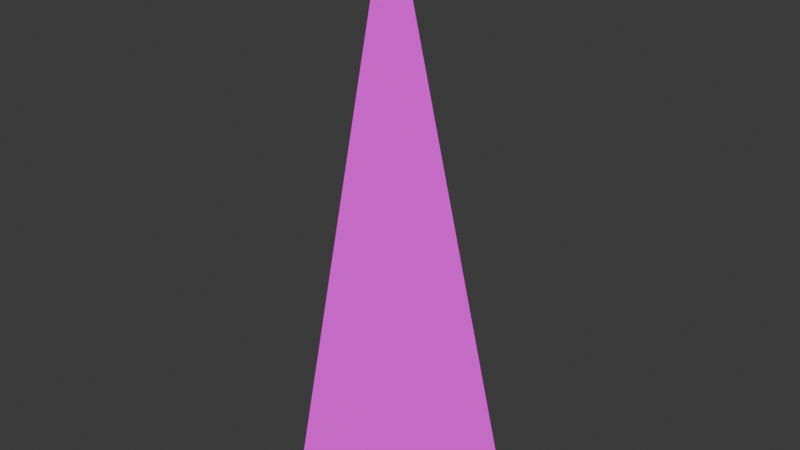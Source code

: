 # Source: mWallRampCornerConcrete02.blend  (saved by Blender 4.1.23; exported with 4.5.12 LTS)
import bpy
from mathutils import Matrix  # noqa: F401  (used for matrix-valued properties, if any)

bpy.ops.wm.read_factory_settings(use_empty=True)
scene = bpy.context.scene
scene.name = 'Scene'

# ---- collections
col_wallconcrete02 = bpy.data.collections.new('WallConcrete02'); scene.collection.children.link(col_wallconcrete02)

# ---- images (referenced by path relative to the original .blend; pixels are not part of the script)
import os
ASSET_DIR = os.environ.get("B2B_ASSET_DIR", "")  # directory of the original .blend (textures are referenced by path, not embedded)
HERE = os.path.dirname(os.path.abspath(__file__))  # packed textures are extracted next to this script under _unpacked/

def load_image(name, relpath, width, height, colorspace="sRGB"):
    """Load a texture the original file referenced (path relative to the .blend, or extracted next to this script)."""
    p = next((c for c in (os.path.join(HERE, relpath), os.path.join(ASSET_DIR, relpath)) if relpath and os.path.exists(c)), "")
    if p:
        img = bpy.data.images.load(p, check_existing=True)
        img.name = name
    else:  # same state as the original file: an image datablock whose file is absent (Cycles renders it pink)
        img = bpy.data.images.new(name, width, height)
        img.source = "FILE"
        img.filepath = "//" + (relpath or name)
    img.colorspace_settings.name = colorspace
    return img
img_concreteplain02_a_png = load_image('ConcretePlain02_a.png', 'ConcretePlain02_a.png', 1024, 1024, 'sRGB')

# ---- materials (node trees are filled in below, after node groups)
mat_concrete02a = bpy.data.materials.new('Concrete02a')
mat_concrete02a.use_transparent_shadow = False

# ---- material node trees
mat_concrete02a.use_nodes = True; mat_concrete02a.node_tree.nodes.clear()
_N = mat_concrete02a.node_tree.nodes; _L = mat_concrete02a.node_tree.links
n0 = _N.new('ShaderNodeBsdfPrincipled'); n0.name = 'Principled BSDF'; n0.location = (10, 300)
n0.inputs[3].default_value = 1.45
n0.inputs[13].default_value = 0.05
n1 = _N.new('ShaderNodeOutputMaterial'); n1.name = 'Material Output'; n1.location = (300, 300)
n2 = _N.new('ShaderNodeTexImage'); n2.name = 'Image Texture'; n2.location = (-280, 280)
n2.image = img_concreteplain02_a_png
n2.interpolation = 'Closest'
_L.new(n0.outputs[0], n1.inputs[0])
_L.new(n2.outputs[0], n0.inputs[0])
n1.is_active_output = True

# ---- world
world_world = bpy.data.worlds.new('World'); scene.world = world_world
world_world.use_nodes = True; world_world.node_tree.nodes.clear()
_N = world_world.node_tree.nodes; _L = world_world.node_tree.links
n0 = _N.new('ShaderNodeOutputWorld'); n0.name = 'World Output'; n0.location = (300, 300)
n1 = _N.new('ShaderNodeBackground'); n1.name = 'Background'; n1.location = (10, 300)
n1.inputs[0].default_value = (0.05088, 0.05088, 0.05088, 1.0)
_L.new(n1.outputs[0], n0.inputs[0])
n0.is_active_output = True
world_world.color = (0.05088, 0.05088, 0.05088)
world_world.use_sun_shadow = False
world_world.sun_shadow_jitter_overblur = 0.0

# ---- meshes
me_cube_028 = bpy.data.meshes.new('Cube.028')
me_cube_028.from_pydata([(-8.941e-08, 0.0, 0.0), (0.0, -0.5, 0.0), (-8.941e-08, 0.0, 2.0), (0.5, 0.0, 5.96e-08)], [], [(0, 2, 3), (2, 0, 1), (2, 1, 3)])
_uv = me_cube_028.uv_layers.new(name='UVMap')
_uv.uv.foreach_set('vector', [0.25, 5e-05, 0.25, 0.9999, 4.997e-05, 5.004e-05, 4.999e-05, 0.9999, 4.999e-05, 4.999e-05, 0.25, 5e-05, 0.1741, 0.9999, 5.901e-05, 5.904e-05, 0.3482, 5.901e-05])
me_cube_028.materials.append(mat_concrete02a)
me_cube_028.use_mirror_vertex_groups = False
me_cube_028.update()

# ---- objects
ob_wallrampcornerconcrete02 = bpy.data.objects.new('WallRampCornerConcrete02', me_cube_028)

# ---- transforms, parenting, visibility, modifiers, constraints
ob_wallrampcornerconcrete02.location = (0.0, 0.0, 0.0)
ob_wallrampcornerconcrete02.scale = (2.0, 2.0, 2.0)
ob_wallrampcornerconcrete02.lock_rotations_4d = False
ob_wallrampcornerconcrete02.empty_display_type = 'ARROWS'
ob_wallrampcornerconcrete02.lineart.crease_threshold = 0.0

# ---- collection membership
col_wallconcrete02.objects.link(ob_wallrampcornerconcrete02)

# ---- scene / render settings (as saved in the file)
scene.frame_start = 1; scene.frame_end = 250; scene.frame_set(1)
scene.render.engine = 'BLENDER_EEVEE_NEXT'
scene.cycles.sampling_pattern = 'TABULATED_SOBOL'
scene.eevee.ray_tracing_options.trace_max_roughness = 0.0
bpy.context.view_layer.update()

# ---- added for rendering (the .blend has no active camera and no usable light): camera, sun
cam_auto = bpy.data.cameras.new('AutoCamera')
cam_auto.lens = 50.0
cam_auto.sensor_width = 36.0
cam_auto.clip_end = 1000.0
ob_auto_camera = bpy.data.objects.new('AutoCamera', cam_auto)
scene.collection.objects.link(ob_auto_camera)
ob_auto_camera.location = (4.4254, -5.21047, 5.14032)
ob_auto_camera.rotation_euler = (1.09748, -7.21219e-08, 0.694738)
scene.camera = ob_auto_camera
light_auto_sun = bpy.data.lights.new('AutoSun', 'SUN')
light_auto_sun.energy = 3.0
light_auto_sun.angle = 0.0523599
ob_auto_sun = bpy.data.objects.new('AutoSun', light_auto_sun)
scene.collection.objects.link(ob_auto_sun)
ob_auto_sun.rotation_euler = (0.872665, 0.174533, 0.523599)
bpy.context.view_layer.update()
